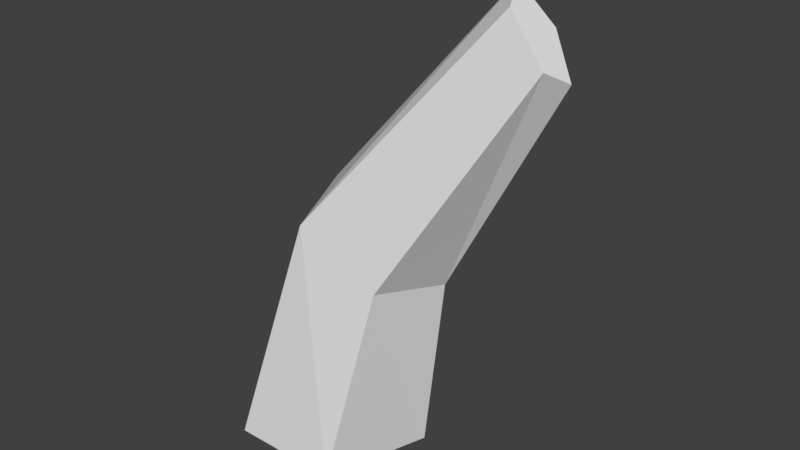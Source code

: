 # Source: Branch.Bend.02.blend  (saved by Blender 2.80.75; exported with 4.5.12 LTS)
import bpy
from mathutils import Matrix  # noqa: F401  (used for matrix-valued properties, if any)

bpy.ops.wm.read_factory_settings(use_empty=True)
scene = bpy.context.scene
scene.name = 'Scene'

# ---- world
world_world = bpy.data.worlds.new('World'); scene.world = world_world
world_world.color = (0.05088, 0.05088, 0.05088)
world_world.use_sun_shadow = False
world_world.sun_shadow_jitter_overblur = 0.0

# ---- meshes
me_circle = bpy.data.meshes.new('Circle')
me_circle.from_pydata([(1.897e-08, 0.2395, 0.0), (-0.2277, 0.074, 0.0), (-0.1408, -0.1937, 0.0), (0.1408, -0.1937, 0.0), (0.2277, 0.074, 0.0), (0.1471, 0.1701, 0.568), (-0.02691, 0.05611, 0.6573), (0.04163, -0.1435, 0.6228), (0.2452, -0.1315, 0.5147), (0.3017, 0.04871, 0.4826), (0.5448, 0.05387, 1.126), (0.4804, 0.01665, 1.214), (0.505, -0.04358, 1.18), (0.5847, -0.04358, 1.072), (0.6093, 0.01665, 1.038)], [], [(4, 9, 8, 3), (2, 7, 6, 1), (0, 5, 9, 4), (3, 8, 7, 2), (1, 6, 5, 0), (6, 11, 10, 5), (9, 14, 13, 8), (7, 12, 11, 6), (5, 10, 14, 9), (8, 13, 12, 7), (11, 12, 13, 14, 10)])
_uv = me_circle.uv_layers.new(name='UVMap')
_uv.uv.foreach_set('vector', [0.0, 0.0, 0.0, 0.0, 0.0, 0.0, 0.0, 0.0, 0.0, 0.0, 0.0, 0.0, 0.0, 0.0, 0.0, 0.0, 0.0, 0.0, 0.0, 0.0, 0.0, 0.0, 0.0, 0.0, 0.0, 0.0, 0.0, 0.0, 0.0, 0.0, 0.0, 0.0, 0.0, 0.0, 0.0, 0.0, 0.0, 0.0, 0.0, 0.0, 0.0, 0.0, 0.0, 0.0, 0.0, 0.0, 0.0, 0.0, 0.0, 0.0, 0.0, 0.0, 0.0, 0.0, 0.0, 0.0, 0.0, 0.0, 0.0, 0.0, 0.0, 0.0, 0.0, 0.0, 0.0, 0.0, 0.0, 0.0, 0.0, 0.0, 0.0, 0.0, 0.0, 0.0, 0.0, 0.0, 0.0, 0.0, 0.0, 0.0, 0.0, 0.0, 0.0, 0.0, 0.0, 0.0, 0.0, 0.0, 0.0, 0.0])
me_circle.use_remesh_preserve_volume = False
me_circle.use_remesh_preserve_attributes = False
me_circle.use_mirror_vertex_groups = False
me_circle.update()

# ---- objects
ob_circle = bpy.data.objects.new('Circle', me_circle)

# ---- transforms, parenting, visibility, modifiers, constraints
ob_circle.location = (0.0, 0.0, 0.0)
ob_circle.lineart.crease_threshold = 0.0
_vg = ob_circle.vertex_groups.new(name='All')

# ---- collection membership
scene.collection.objects.link(ob_circle)

# ---- scene / render settings (as saved in the file)
scene.frame_start = 1; scene.frame_end = 250; scene.frame_set(1)
scene.render.engine = 'CYCLES'
scene.render.resolution_percentage = 50
scene.render.dither_intensity = 0.0
scene.cycles.use_denoising = False
scene.cycles.samples = 128
scene.cycles.sampling_pattern = 'TABULATED_SOBOL'
scene.cycles.use_adaptive_sampling = False
scene.cycles.use_light_tree = False
scene.view_settings.view_transform = 'Standard'
bpy.context.view_layer.update()

# ---- added for rendering (the .blend has no active camera and no usable light): camera, sun
cam_auto = bpy.data.cameras.new('AutoCamera')
cam_auto.lens = 50.0
cam_auto.sensor_width = 36.0
cam_auto.clip_end = 1000.0
ob_auto_camera = bpy.data.objects.new('AutoCamera', cam_auto)
scene.collection.objects.link(ob_auto_camera)
ob_auto_camera.location = (1.61272, -1.68344, 1.74449)
ob_auto_camera.rotation_euler = (1.09748, -7.21219e-08, 0.694738)
scene.camera = ob_auto_camera
light_auto_sun = bpy.data.lights.new('AutoSun', 'SUN')
light_auto_sun.energy = 3.0
light_auto_sun.angle = 0.0523599
ob_auto_sun = bpy.data.objects.new('AutoSun', light_auto_sun)
scene.collection.objects.link(ob_auto_sun)
ob_auto_sun.rotation_euler = (0.872665, 0.174533, 0.523599)
bpy.context.view_layer.update()
